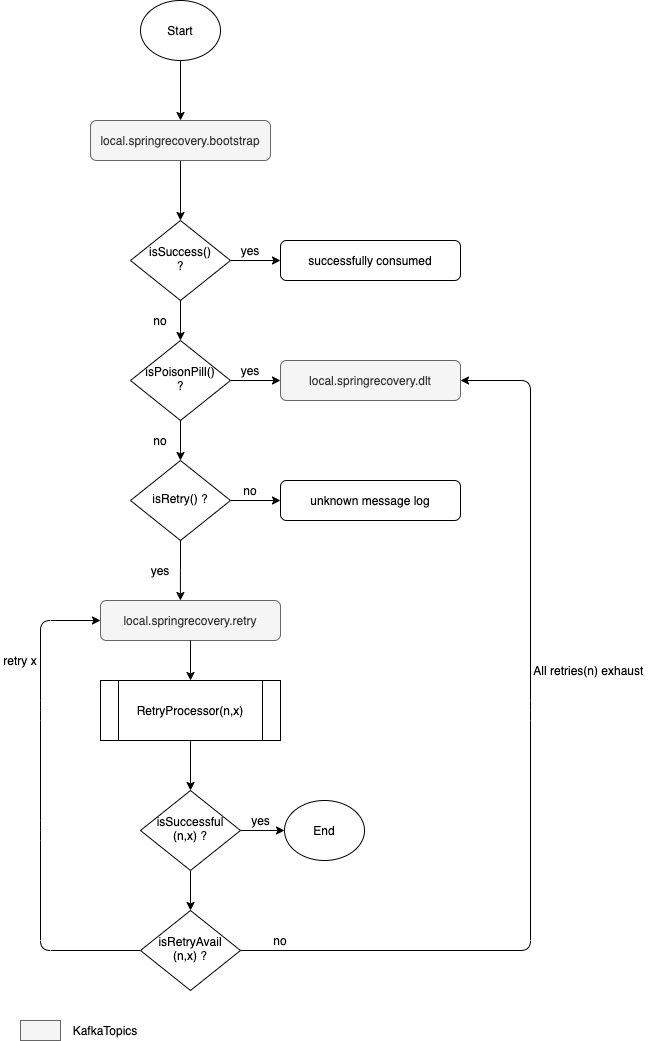

The diagram above was exported from draw.io. Its source (the exported page's mxGraphModel, read from the mxfile embedded in the PNG):
<mxGraphModel dx="1298" dy="1972" grid="1" gridSize="10" guides="1" tooltips="1" connect="1" arrows="1" fold="1" page="1" pageScale="1" pageWidth="827" pageHeight="1169" math="0" shadow="0">
  <root>
    <mxCell id="WIyWlLk6GJQsqaUBKTNV-0" />
    <mxCell id="WIyWlLk6GJQsqaUBKTNV-1" parent="WIyWlLk6GJQsqaUBKTNV-0" />
    <mxCell id="3etX0oiKHD8WlmiGoxhZ-54" value="" style="group" vertex="1" connectable="0" parent="WIyWlLk6GJQsqaUBKTNV-1">
      <mxGeometry x="50" y="10" width="530" height="620" as="geometry" />
    </mxCell>
    <mxCell id="WIyWlLk6GJQsqaUBKTNV-6" value="isSuccess()&lt;br&gt;?" style="rhombus;whiteSpace=wrap;html=1;shadow=0;fontFamily=Helvetica;fontSize=12;align=center;strokeWidth=1;spacing=6;spacingTop=-4;" parent="3etX0oiKHD8WlmiGoxhZ-54" vertex="1">
      <mxGeometry x="130" y="100" width="100" height="80" as="geometry" />
    </mxCell>
    <mxCell id="WIyWlLk6GJQsqaUBKTNV-7" value="successfully consumed" style="rounded=1;whiteSpace=wrap;html=1;fontSize=12;glass=0;strokeWidth=1;shadow=0;" parent="3etX0oiKHD8WlmiGoxhZ-54" vertex="1">
      <mxGeometry x="280" y="120" width="180" height="40" as="geometry" />
    </mxCell>
    <mxCell id="3etX0oiKHD8WlmiGoxhZ-30" style="edgeStyle=orthogonalEdgeStyle;rounded=0;orthogonalLoop=1;jettySize=auto;html=1;entryX=0;entryY=0.5;entryDx=0;entryDy=0;" edge="1" parent="3etX0oiKHD8WlmiGoxhZ-54" source="WIyWlLk6GJQsqaUBKTNV-6" target="WIyWlLk6GJQsqaUBKTNV-7">
      <mxGeometry relative="1" as="geometry" />
    </mxCell>
    <mxCell id="3etX0oiKHD8WlmiGoxhZ-25" style="edgeStyle=orthogonalEdgeStyle;rounded=0;orthogonalLoop=1;jettySize=auto;html=1;entryX=0.5;entryY=0;entryDx=0;entryDy=0;" edge="1" parent="3etX0oiKHD8WlmiGoxhZ-54" source="3etX0oiKHD8WlmiGoxhZ-15" target="WIyWlLk6GJQsqaUBKTNV-6">
      <mxGeometry relative="1" as="geometry" />
    </mxCell>
    <mxCell id="3etX0oiKHD8WlmiGoxhZ-15" value="local.springrecovery.bootstrap" style="rounded=1;whiteSpace=wrap;html=1;fontSize=12;glass=0;strokeWidth=1;shadow=0;fillColor=#f5f5f5;strokeColor=#666666;fontColor=#333333;" vertex="1" parent="3etX0oiKHD8WlmiGoxhZ-54">
      <mxGeometry x="90" width="180" height="40" as="geometry" />
    </mxCell>
    <mxCell id="3etX0oiKHD8WlmiGoxhZ-18" value="isPoisonPill()&lt;br&gt;?" style="rhombus;whiteSpace=wrap;html=1;shadow=0;fontFamily=Helvetica;fontSize=12;align=center;strokeWidth=1;spacing=6;spacingTop=-4;" vertex="1" parent="3etX0oiKHD8WlmiGoxhZ-54">
      <mxGeometry x="130" y="220" width="100" height="80" as="geometry" />
    </mxCell>
    <mxCell id="3etX0oiKHD8WlmiGoxhZ-28" style="edgeStyle=orthogonalEdgeStyle;rounded=0;orthogonalLoop=1;jettySize=auto;html=1;entryX=0.5;entryY=0;entryDx=0;entryDy=0;" edge="1" parent="3etX0oiKHD8WlmiGoxhZ-54" source="WIyWlLk6GJQsqaUBKTNV-6" target="3etX0oiKHD8WlmiGoxhZ-18">
      <mxGeometry relative="1" as="geometry" />
    </mxCell>
    <mxCell id="3etX0oiKHD8WlmiGoxhZ-21" value="isRetry() ?" style="rhombus;whiteSpace=wrap;html=1;shadow=0;fontFamily=Helvetica;fontSize=12;align=center;strokeWidth=1;spacing=6;spacingTop=-4;" vertex="1" parent="3etX0oiKHD8WlmiGoxhZ-54">
      <mxGeometry x="130" y="340" width="100" height="80" as="geometry" />
    </mxCell>
    <mxCell id="3etX0oiKHD8WlmiGoxhZ-31" style="edgeStyle=orthogonalEdgeStyle;rounded=0;orthogonalLoop=1;jettySize=auto;html=1;entryX=0.5;entryY=0;entryDx=0;entryDy=0;" edge="1" parent="3etX0oiKHD8WlmiGoxhZ-54" source="3etX0oiKHD8WlmiGoxhZ-18" target="3etX0oiKHD8WlmiGoxhZ-21">
      <mxGeometry relative="1" as="geometry" />
    </mxCell>
    <mxCell id="3etX0oiKHD8WlmiGoxhZ-32" value="local.springrecovery.dlt" style="rounded=1;whiteSpace=wrap;html=1;fontSize=12;glass=0;strokeWidth=1;shadow=0;fillColor=#f5f5f5;strokeColor=#666666;fontColor=#333333;" vertex="1" parent="3etX0oiKHD8WlmiGoxhZ-54">
      <mxGeometry x="280" y="240" width="180" height="40" as="geometry" />
    </mxCell>
    <mxCell id="3etX0oiKHD8WlmiGoxhZ-33" style="edgeStyle=orthogonalEdgeStyle;rounded=0;orthogonalLoop=1;jettySize=auto;html=1;entryX=0;entryY=0.5;entryDx=0;entryDy=0;" edge="1" parent="3etX0oiKHD8WlmiGoxhZ-54" source="3etX0oiKHD8WlmiGoxhZ-18" target="3etX0oiKHD8WlmiGoxhZ-32">
      <mxGeometry relative="1" as="geometry" />
    </mxCell>
    <mxCell id="3etX0oiKHD8WlmiGoxhZ-34" value="unknown message log" style="rounded=1;whiteSpace=wrap;html=1;fontSize=12;glass=0;strokeWidth=1;shadow=0;" vertex="1" parent="3etX0oiKHD8WlmiGoxhZ-54">
      <mxGeometry x="280" y="360" width="180" height="40" as="geometry" />
    </mxCell>
    <mxCell id="3etX0oiKHD8WlmiGoxhZ-35" style="edgeStyle=orthogonalEdgeStyle;rounded=0;orthogonalLoop=1;jettySize=auto;html=1;entryX=0;entryY=0.5;entryDx=0;entryDy=0;" edge="1" parent="3etX0oiKHD8WlmiGoxhZ-54" source="3etX0oiKHD8WlmiGoxhZ-21" target="3etX0oiKHD8WlmiGoxhZ-34">
      <mxGeometry relative="1" as="geometry" />
    </mxCell>
    <mxCell id="3etX0oiKHD8WlmiGoxhZ-36" value="local.springrecovery.retry" style="rounded=1;whiteSpace=wrap;html=1;fontSize=12;glass=0;strokeWidth=1;shadow=0;fillColor=#f5f5f5;strokeColor=#666666;fontColor=#333333;" vertex="1" parent="3etX0oiKHD8WlmiGoxhZ-54">
      <mxGeometry x="100" y="480" width="180" height="40" as="geometry" />
    </mxCell>
    <mxCell id="3etX0oiKHD8WlmiGoxhZ-38" style="edgeStyle=orthogonalEdgeStyle;rounded=0;orthogonalLoop=1;jettySize=auto;html=1;entryX=0.444;entryY=0;entryDx=0;entryDy=0;entryPerimeter=0;" edge="1" parent="3etX0oiKHD8WlmiGoxhZ-54" source="3etX0oiKHD8WlmiGoxhZ-21" target="3etX0oiKHD8WlmiGoxhZ-36">
      <mxGeometry relative="1" as="geometry" />
    </mxCell>
    <mxCell id="3etX0oiKHD8WlmiGoxhZ-39" value="RetryProcessor(n,x)" style="shape=process;whiteSpace=wrap;html=1;backgroundOutline=1;" vertex="1" parent="3etX0oiKHD8WlmiGoxhZ-54">
      <mxGeometry x="100" y="560" width="180" height="60" as="geometry" />
    </mxCell>
    <mxCell id="3etX0oiKHD8WlmiGoxhZ-43" value="yes" style="text;html=1;strokeColor=none;fillColor=none;align=center;verticalAlign=middle;whiteSpace=wrap;rounded=0;" vertex="1" parent="3etX0oiKHD8WlmiGoxhZ-54">
      <mxGeometry x="230" y="120" width="40" height="20" as="geometry" />
    </mxCell>
    <mxCell id="3etX0oiKHD8WlmiGoxhZ-44" value="no" style="text;html=1;strokeColor=none;fillColor=none;align=center;verticalAlign=middle;whiteSpace=wrap;rounded=0;" vertex="1" parent="3etX0oiKHD8WlmiGoxhZ-54">
      <mxGeometry x="140" y="190" width="40" height="20" as="geometry" />
    </mxCell>
    <mxCell id="3etX0oiKHD8WlmiGoxhZ-47" value="yes" style="text;html=1;strokeColor=none;fillColor=none;align=center;verticalAlign=middle;whiteSpace=wrap;rounded=0;" vertex="1" parent="3etX0oiKHD8WlmiGoxhZ-54">
      <mxGeometry x="230" y="240" width="40" height="20" as="geometry" />
    </mxCell>
    <mxCell id="3etX0oiKHD8WlmiGoxhZ-48" value="no" style="text;html=1;strokeColor=none;fillColor=none;align=center;verticalAlign=middle;whiteSpace=wrap;rounded=0;" vertex="1" parent="3etX0oiKHD8WlmiGoxhZ-54">
      <mxGeometry x="140" y="310" width="40" height="20" as="geometry" />
    </mxCell>
    <mxCell id="3etX0oiKHD8WlmiGoxhZ-49" value="no" style="text;html=1;strokeColor=none;fillColor=none;align=center;verticalAlign=middle;whiteSpace=wrap;rounded=0;" vertex="1" parent="3etX0oiKHD8WlmiGoxhZ-54">
      <mxGeometry x="230" y="360" width="40" height="20" as="geometry" />
    </mxCell>
    <mxCell id="3etX0oiKHD8WlmiGoxhZ-50" value="yes" style="text;html=1;strokeColor=none;fillColor=none;align=center;verticalAlign=middle;whiteSpace=wrap;rounded=0;" vertex="1" parent="3etX0oiKHD8WlmiGoxhZ-54">
      <mxGeometry x="140" y="440" width="40" height="20" as="geometry" />
    </mxCell>
    <mxCell id="3etX0oiKHD8WlmiGoxhZ-53" style="edgeStyle=orthogonalEdgeStyle;rounded=0;orthogonalLoop=1;jettySize=auto;html=1;entryX=0.5;entryY=0;entryDx=0;entryDy=0;" edge="1" parent="3etX0oiKHD8WlmiGoxhZ-54" source="3etX0oiKHD8WlmiGoxhZ-36" target="3etX0oiKHD8WlmiGoxhZ-39">
      <mxGeometry relative="1" as="geometry" />
    </mxCell>
    <mxCell id="3etX0oiKHD8WlmiGoxhZ-52" value="retry x" style="text;html=1;strokeColor=none;fillColor=none;align=center;verticalAlign=middle;whiteSpace=wrap;rounded=0;" vertex="1" parent="3etX0oiKHD8WlmiGoxhZ-54">
      <mxGeometry y="530" width="40" height="20" as="geometry" />
    </mxCell>
    <mxCell id="3etX0oiKHD8WlmiGoxhZ-94" style="edgeStyle=orthogonalEdgeStyle;rounded=0;orthogonalLoop=1;jettySize=auto;html=1;entryX=0;entryY=0.5;entryDx=0;entryDy=0;" edge="1" parent="WIyWlLk6GJQsqaUBKTNV-1" source="3etX0oiKHD8WlmiGoxhZ-55" target="3etX0oiKHD8WlmiGoxhZ-93">
      <mxGeometry relative="1" as="geometry" />
    </mxCell>
    <mxCell id="3etX0oiKHD8WlmiGoxhZ-97" value="" style="edgeStyle=orthogonalEdgeStyle;rounded=0;orthogonalLoop=1;jettySize=auto;html=1;" edge="1" parent="WIyWlLk6GJQsqaUBKTNV-1" source="3etX0oiKHD8WlmiGoxhZ-55" target="3etX0oiKHD8WlmiGoxhZ-96">
      <mxGeometry relative="1" as="geometry" />
    </mxCell>
    <mxCell id="3etX0oiKHD8WlmiGoxhZ-55" value="isSuccessful&lt;br&gt;(n,x) ?" style="rhombus;whiteSpace=wrap;html=1;shadow=0;fontFamily=Helvetica;fontSize=12;align=center;strokeWidth=1;spacing=6;spacingTop=-4;" vertex="1" parent="WIyWlLk6GJQsqaUBKTNV-1">
      <mxGeometry x="190" y="680" width="100" height="80" as="geometry" />
    </mxCell>
    <mxCell id="3etX0oiKHD8WlmiGoxhZ-51" value="" style="endArrow=classic;html=1;entryX=0;entryY=0.5;entryDx=0;entryDy=0;exitX=0;exitY=0.5;exitDx=0;exitDy=0;" edge="1" parent="WIyWlLk6GJQsqaUBKTNV-1" source="3etX0oiKHD8WlmiGoxhZ-96" target="3etX0oiKHD8WlmiGoxhZ-36">
      <mxGeometry width="50" height="50" relative="1" as="geometry">
        <mxPoint x="90" y="840" as="sourcePoint" />
        <mxPoint x="440" y="340" as="targetPoint" />
        <Array as="points">
          <mxPoint x="90" y="840" />
          <mxPoint x="90" y="720" />
          <mxPoint x="90" y="600" />
          <mxPoint x="90" y="510" />
        </Array>
      </mxGeometry>
    </mxCell>
    <mxCell id="3etX0oiKHD8WlmiGoxhZ-92" style="edgeStyle=orthogonalEdgeStyle;rounded=0;orthogonalLoop=1;jettySize=auto;html=1;entryX=0.5;entryY=0;entryDx=0;entryDy=0;" edge="1" parent="WIyWlLk6GJQsqaUBKTNV-1" source="3etX0oiKHD8WlmiGoxhZ-39" target="3etX0oiKHD8WlmiGoxhZ-55">
      <mxGeometry relative="1" as="geometry" />
    </mxCell>
    <mxCell id="3etX0oiKHD8WlmiGoxhZ-93" value="End" style="ellipse;whiteSpace=wrap;html=1;" vertex="1" parent="WIyWlLk6GJQsqaUBKTNV-1">
      <mxGeometry x="334" y="690" width="80" height="60" as="geometry" />
    </mxCell>
    <mxCell id="3etX0oiKHD8WlmiGoxhZ-95" value="yes" style="text;html=1;align=center;verticalAlign=middle;resizable=0;points=[];autosize=1;" vertex="1" parent="WIyWlLk6GJQsqaUBKTNV-1">
      <mxGeometry x="295" y="700" width="30" height="20" as="geometry" />
    </mxCell>
    <mxCell id="3etX0oiKHD8WlmiGoxhZ-96" value="isRetryAvail&lt;br&gt;(n,x) ?" style="rhombus;whiteSpace=wrap;html=1;shadow=0;fontFamily=Helvetica;fontSize=12;align=center;strokeWidth=1;spacing=6;spacingTop=-4;" vertex="1" parent="WIyWlLk6GJQsqaUBKTNV-1">
      <mxGeometry x="190" y="800" width="100" height="80" as="geometry" />
    </mxCell>
    <mxCell id="3etX0oiKHD8WlmiGoxhZ-41" value="" style="endArrow=classic;html=1;entryX=1;entryY=0.5;entryDx=0;entryDy=0;exitX=1;exitY=0.5;exitDx=0;exitDy=0;" edge="1" parent="WIyWlLk6GJQsqaUBKTNV-1" source="3etX0oiKHD8WlmiGoxhZ-96" target="3etX0oiKHD8WlmiGoxhZ-32">
      <mxGeometry width="50" height="50" relative="1" as="geometry">
        <mxPoint x="580" y="850" as="sourcePoint" />
        <mxPoint x="580" y="140" as="targetPoint" />
        <Array as="points">
          <mxPoint x="580" y="840" />
          <mxPoint x="580" y="600" />
          <mxPoint x="580" y="270" />
        </Array>
      </mxGeometry>
    </mxCell>
    <mxCell id="3etX0oiKHD8WlmiGoxhZ-42" value="All retries(n) exhaust&amp;nbsp;" style="text;html=1;strokeColor=none;fillColor=none;align=center;verticalAlign=middle;whiteSpace=wrap;rounded=0;" vertex="1" parent="WIyWlLk6GJQsqaUBKTNV-1">
      <mxGeometry x="570" y="550" width="140" height="20" as="geometry" />
    </mxCell>
    <mxCell id="3etX0oiKHD8WlmiGoxhZ-101" value="no" style="text;html=1;strokeColor=none;fillColor=none;align=center;verticalAlign=middle;whiteSpace=wrap;rounded=0;" vertex="1" parent="WIyWlLk6GJQsqaUBKTNV-1">
      <mxGeometry x="310" y="820" width="40" height="20" as="geometry" />
    </mxCell>
    <mxCell id="3etX0oiKHD8WlmiGoxhZ-104" style="edgeStyle=orthogonalEdgeStyle;rounded=0;orthogonalLoop=1;jettySize=auto;html=1;entryX=0.5;entryY=0;entryDx=0;entryDy=0;" edge="1" parent="WIyWlLk6GJQsqaUBKTNV-1" source="3etX0oiKHD8WlmiGoxhZ-103" target="3etX0oiKHD8WlmiGoxhZ-15">
      <mxGeometry relative="1" as="geometry" />
    </mxCell>
    <mxCell id="3etX0oiKHD8WlmiGoxhZ-103" value="Start" style="ellipse;whiteSpace=wrap;html=1;" vertex="1" parent="WIyWlLk6GJQsqaUBKTNV-1">
      <mxGeometry x="190" y="-110" width="80" height="60" as="geometry" />
    </mxCell>
    <mxCell id="3etX0oiKHD8WlmiGoxhZ-105" value="" style="rounded=0;whiteSpace=wrap;html=1;fillColor=#f5f5f5;strokeColor=#666666;fontColor=#333333;" vertex="1" parent="WIyWlLk6GJQsqaUBKTNV-1">
      <mxGeometry x="70" y="910" width="40" height="20" as="geometry" />
    </mxCell>
    <mxCell id="3etX0oiKHD8WlmiGoxhZ-106" value="KafkaTopics" style="text;html=1;strokeColor=none;fillColor=none;align=center;verticalAlign=middle;whiteSpace=wrap;rounded=0;" vertex="1" parent="WIyWlLk6GJQsqaUBKTNV-1">
      <mxGeometry x="120" y="910" width="70" height="20" as="geometry" />
    </mxCell>
  </root>
</mxGraphModel>